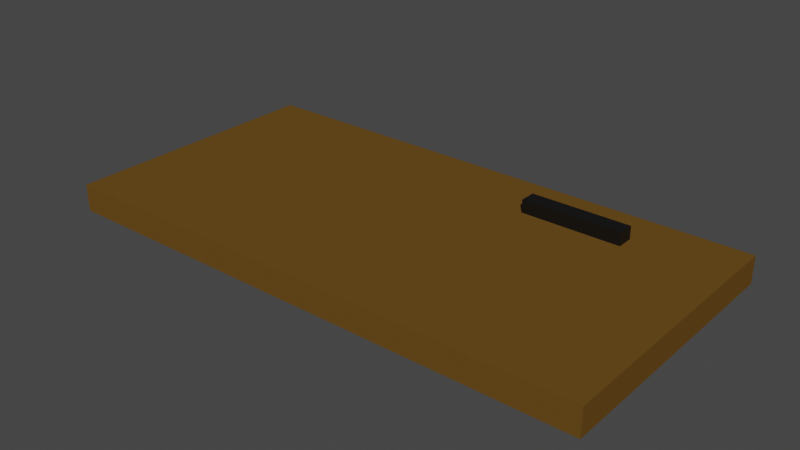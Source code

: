 # Source: HatchDoor.blend  (saved by Blender 3.1.7; exported with 4.5.12 LTS)
import bpy
from mathutils import Matrix  # noqa: F401  (used for matrix-valued properties, if any)

bpy.ops.wm.read_factory_settings(use_empty=True)
scene = bpy.context.scene
scene.name = 'Scene'

# ---- collections
col_collection = bpy.data.collections.new('Collection'); scene.collection.children.link(col_collection)

# ---- materials (node trees are filled in below, after node groups)
mat_material = bpy.data.materials.new('Material')
mat_material.alpha_threshold = 0.0
mat_material.use_transparent_shadow = False
mat_material.line_color = (0.0, 0.0, 0.0, 1.0)
mat_material_001 = bpy.data.materials.new('Material.001')
mat_material_001.use_transparent_shadow = False

# ---- material node trees
mat_material.use_nodes = True; mat_material.node_tree.nodes.clear()
_N = mat_material.node_tree.nodes; _L = mat_material.node_tree.links
n0 = _N.new('ShaderNodeOutputMaterial'); n0.name = 'Material Output'; n0.location = (300, 300)
n1 = _N.new('ShaderNodeBsdfPrincipled'); n1.name = 'Principled BSDF'; n1.location = (10, 300)
n1.distribution = 'GGX'
n1.subsurface_method = 'RANDOM_WALK_SKIN'
n1.inputs[0].default_value = (0.1376, 0.07102, 0.01408, 1.0)
n1.inputs[2].default_value = 1.0
n1.inputs[3].default_value = 1.45
n1.inputs[13].default_value = 0.0
n1.inputs[27].default_value = (0.0, 0.0, 0.0, 1.0)
n1.inputs[28].default_value = 1.0
_L.new(n1.outputs[0], n0.inputs[0])
n0.is_active_output = True
mat_material_001.use_nodes = True; mat_material_001.node_tree.nodes.clear()
_N = mat_material_001.node_tree.nodes; _L = mat_material_001.node_tree.links
n0 = _N.new('ShaderNodeBsdfPrincipled'); n0.name = 'Principled BSDF'; n0.location = (10, 300)
n0.distribution = 'GGX'
n0.subsurface_method = 'RANDOM_WALK_SKIN'
n0.inputs[0].default_value = (0.0578, 0.0578, 0.0578, 1.0)
n0.inputs[1].default_value = 1.0
n0.inputs[3].default_value = 1.45
n0.inputs[27].default_value = (0.0, 0.0, 0.0, 1.0)
n0.inputs[28].default_value = 1.0
n1 = _N.new('ShaderNodeOutputMaterial'); n1.name = 'Material Output'; n1.location = (300, 300)
_L.new(n0.outputs[0], n1.inputs[0])
n1.is_active_output = True

# ---- world
world_world = bpy.data.worlds.new('World'); scene.world = world_world
world_world.use_nodes = True; world_world.node_tree.nodes.clear()
_N = world_world.node_tree.nodes; _L = world_world.node_tree.links
n0 = _N.new('ShaderNodeOutputWorld'); n0.name = 'World Output'; n0.location = (300, 300)
n1 = _N.new('ShaderNodeBackground'); n1.name = 'Background'; n1.location = (10, 300)
n1.inputs[0].default_value = (0.05088, 0.05088, 0.05088, 1.0)
_L.new(n1.outputs[0], n0.inputs[0])
n0.is_active_output = True
world_world.color = (0.05088, 0.05088, 0.05088)
world_world.use_sun_shadow = False
world_world.sun_shadow_jitter_overblur = 0.0

# ---- meshes
me_cube = bpy.data.meshes.new('Cube')
me_cube.from_pydata([(1.0, 1.0, 1.0), (1.0, 1.0, -1.0), (1.0, -1.0, 1.0), (1.0, -1.0, -1.0), (-1.0, 1.0, 1.0), (-1.0, 1.0, -1.0), (-1.0, -1.0, 1.0), (-1.0, -1.0, -1.0)], [], [(0, 4, 6, 2), (3, 2, 6, 7), (7, 6, 4, 5), (5, 1, 3, 7), (1, 0, 2, 3), (5, 4, 0, 1)])
_uv = me_cube.uv_layers.new(name='UVMap')
_uv.uv.foreach_set('vector', [0.625, 0.5, 0.875, 0.5, 0.875, 0.75, 0.625, 0.75, 0.375, 0.75, 0.625, 0.75, 0.625, 1.0, 0.375, 1.0, 0.375, 0.0, 0.625, 0.0, 0.625, 0.25, 0.375, 0.25, 0.125, 0.5, 0.375, 0.5, 0.375, 0.75, 0.125, 0.75, 0.375, 0.5, 0.625, 0.5, 0.625, 0.75, 0.375, 0.75, 0.375, 0.25, 0.625, 0.25, 0.625, 0.5, 0.375, 0.5])
me_cube.materials.append(mat_material)
me_cube.use_remesh_preserve_volume = False
me_cube.use_remesh_preserve_attributes = False
me_cube.use_mirror_vertex_groups = False
me_cube.update()
me_cube_001 = bpy.data.meshes.new('Cube.001')
me_cube_001.from_pydata([(-1.0, -1.0, -1.0), (-1.0, -1.0, 1.0), (-1.0, 1.0, -1.0), (-1.0, 1.0, 1.0), (1.0, -1.0, -1.0), (1.0, -1.0, 1.0), (1.0, 1.0, -1.0), (1.0, 1.0, 1.0)], [], [(0, 1, 3, 2), (2, 3, 7, 6), (6, 7, 5, 4), (4, 5, 1, 0), (2, 6, 4, 0), (7, 3, 1, 5)])
_uv = me_cube_001.uv_layers.new(name='UVMap')
_uv.uv.foreach_set('vector', [0.375, 0.0, 0.625, 0.0, 0.625, 0.25, 0.375, 0.25, 0.375, 0.25, 0.625, 0.25, 0.625, 0.5, 0.375, 0.5, 0.375, 0.5, 0.625, 0.5, 0.625, 0.75, 0.375, 0.75, 0.375, 0.75, 0.625, 0.75, 0.625, 1.0, 0.375, 1.0, 0.125, 0.5, 0.375, 0.5, 0.375, 0.75, 0.125, 0.75, 0.625, 0.5, 0.875, 0.5, 0.875, 0.75, 0.625, 0.75])
me_cube_001.materials.append(mat_material_001)
me_cube_001.use_remesh_fix_poles = True
me_cube_001.use_remesh_preserve_attributes = False
me_cube_001.update()

# ---- objects
ob_door_col = bpy.data.objects.new('Door-col', me_cube)
ob_handle = bpy.data.objects.new('Handle', me_cube_001)

# ---- transforms, parenting, visibility, modifiers, constraints
ob_door_col.location = (0.0, 0.0, 0.0)
ob_door_col.scale = (1.0, 0.5, 0.05)
ob_door_col.lock_rotations_4d = False
ob_door_col.empty_display_type = 'ARROWS'
ob_door_col.lineart.crease_threshold = 0.0
ob_handle.location = (0.4669, 0.3165, 0.06017)
ob_handle.scale = (0.1841, 0.03064, 0.03735)

# ---- collection membership
col_collection.objects.link(ob_door_col)
col_collection.objects.link(ob_handle)

# ---- scene / render settings (as saved in the file)
scene.frame_start = 1; scene.frame_end = 250; scene.frame_set(1)
scene.render.engine = 'BLENDER_EEVEE_NEXT'
scene.cycles.sampling_pattern = 'TABULATED_SOBOL'
scene.cycles.use_light_tree = False
scene.view_settings.view_transform = 'Filmic'
bpy.context.view_layer.update()

# ---- added for rendering (the .blend has no active camera and no usable light): camera, sun
cam_auto = bpy.data.cameras.new('AutoCamera')
cam_auto.lens = 50.0
cam_auto.sensor_width = 36.0
cam_auto.clip_end = 1000.0
ob_auto_camera = bpy.data.objects.new('AutoCamera', cam_auto)
scene.collection.objects.link(ob_auto_camera)
ob_auto_camera.location = (2.07336, -2.48804, 1.68245)
ob_auto_camera.rotation_euler = (1.09748, -7.21219e-08, 0.694738)
scene.camera = ob_auto_camera
light_auto_sun = bpy.data.lights.new('AutoSun', 'SUN')
light_auto_sun.energy = 3.0
light_auto_sun.angle = 0.0523599
ob_auto_sun = bpy.data.objects.new('AutoSun', light_auto_sun)
scene.collection.objects.link(ob_auto_sun)
ob_auto_sun.rotation_euler = (0.872665, 0.174533, 0.523599)
bpy.context.view_layer.update()
